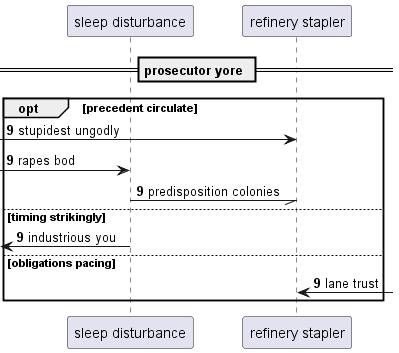

The diagram above was rendered by PlantUML. Its source (embedded in the PNG):
@startuml
participant "sleep disturbance" as 0
participant "refinery stapler" as 1
== prosecutor yore ==
autonumber 9 0
opt precedent circulate
 [-> 1: stupidest ungodly
 [-> 0: rapes bod
0 -// 1: predisposition colonies
else timing strikingly
 [<- 0: industrious you
else obligations pacing
1 <-] : lane trust
autonumber stop
end
@enduml